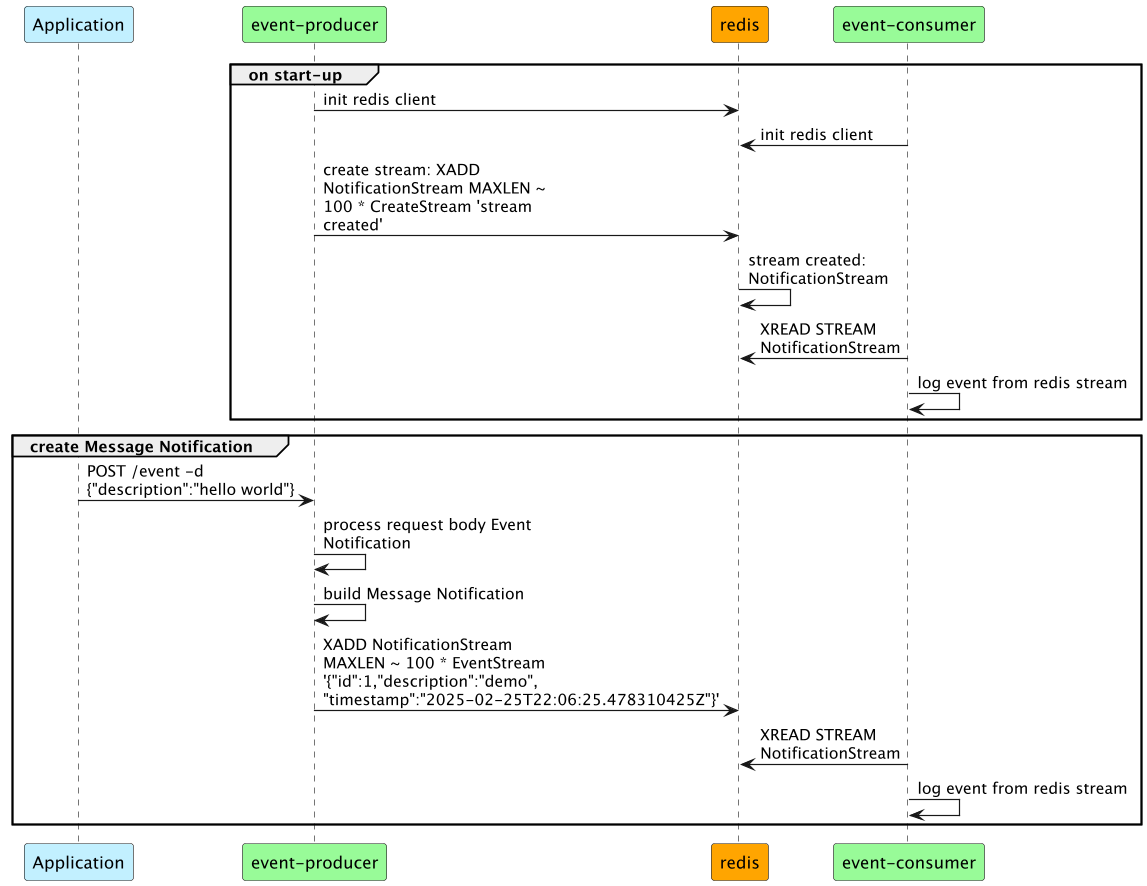

The diagram above was rendered by PlantUML. Its source (embedded in the PNG):
@startuml
skinparam {
    wrapWidth 200
    maxMessageSize 200
}

participant "Application" as app #application
participant "event-producer" as producer #palegreen
participant "redis" as redis #orange

participant "event-consumer" as consumer #palegreen


group on start-up
    producer -> redis: init redis client
    consumer -> redis: init redis client
    producer -> redis: create stream: XADD NotificationStream MAXLEN ~ 100 * CreateStream 'stream created'
    redis -> redis: stream created: NotificationStream
    redis <- consumer: XREAD STREAM NotificationStream
    consumer -> consumer: log event from redis stream
end group

group create Message Notification
        app -> producer: POST /event -d {"description":"hello world"}
        producer -> producer: process request body Event Notification
        producer -> producer: build Message Notification
        producer -> redis:  XADD NotificationStream MAXLEN ~ 100 * EventStream '{"id":1,"description":"demo", "timestamp":"2025-02-25T22:06:25.478310425Z"}'
        redis <- consumer: XREAD STREAM NotificationStream
        consumer -> consumer: log event from redis stream
end group

@enduml